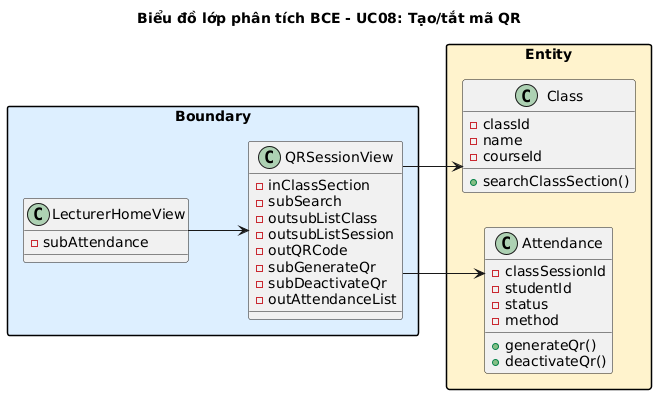

The diagram above was rendered by PlantUML. Its source (embedded in the PNG):
@startuml
left to right direction
skinparam linetype ortho
skinparam packageStyle rectangle
title Biểu đồ lớp phân tích BCE - UC08: Tạo/tắt mã QR

package "Boundary" #DDEEFF {
  class LecturerHomeView {
    -subAttendance
  }
  class QRSessionView {
    -inClassSection
    -subSearch
    -outsubListClass
    -outsubListSession
    -outQRCode
    -subGenerateQr
    -subDeactivateQr
    -outAttendanceList
  }
}

package "Entity" #FFF3CD {
  class Attendance {
    -classSessionId
    -studentId
    -status
    -method
    +generateQr()
    +deactivateQr()
  }
  class Class {
    -classId
    -name
    -courseId
    +searchClassSection()
  }
}

LecturerHomeView --> QRSessionView
QRSessionView --> Attendance
QRSessionView --> Class
@enduml